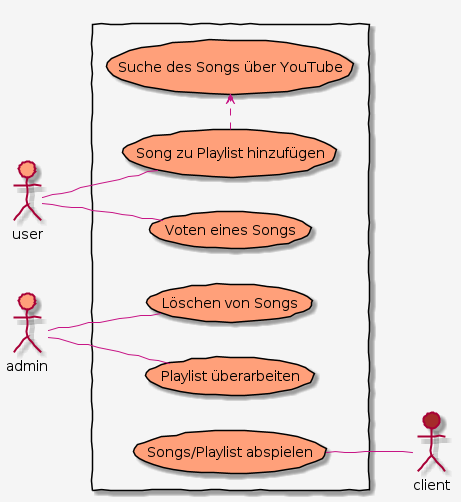

The diagram above was rendered by PlantUML. Its source (embedded in the PNG):
@startuml
skinparam handwritten true
left to right direction
actor user #LightSalmon
actor admin #LightSalmon
actor client #Brown
skinparam usecase {
    BackgroundColor LightSalmon
	BorderColor Black

	ArrowColor MediumVioletRed
	ActorBorderColor black
}

skinparam {
    Backgroundcolor WhiteSmoke
}
rectangle {
user -- (Voten eines Songs)
user -- (Song zu Playlist hinzufügen)
(Song zu Playlist hinzufügen) .> (Suche des Songs über YouTube)
admin -- (Löschen von Songs)
admin -- (Playlist überarbeiten)
(Songs/Playlist abspielen) -- client
}
@enduml